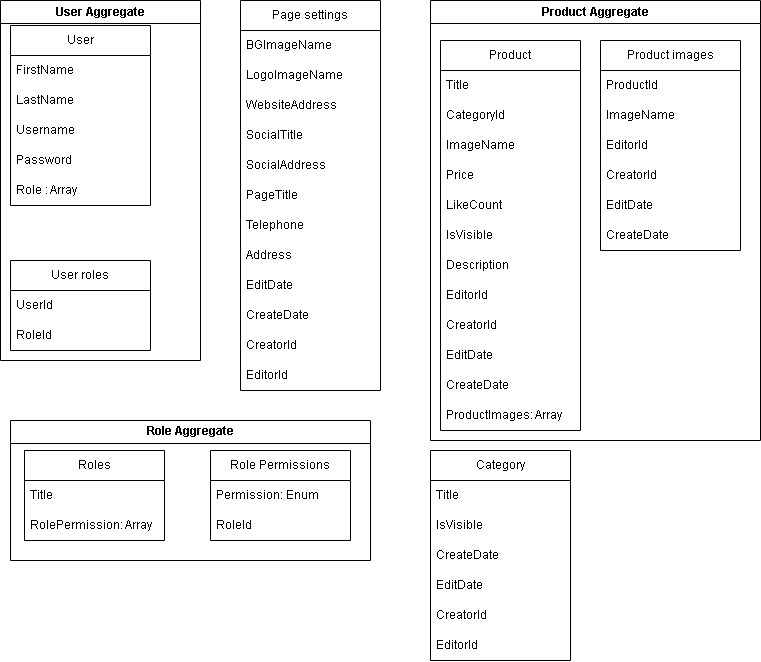

The diagram above was exported from draw.io. Its source (the exported page's mxGraphModel, read from the mxfile embedded in the PNG):
<mxGraphModel dx="980" dy="680" grid="1" gridSize="10" guides="1" tooltips="1" connect="1" arrows="1" fold="1" page="1" pageScale="1" pageWidth="827" pageHeight="1169" math="0" shadow="0">
  <root>
    <mxCell id="WIyWlLk6GJQsqaUBKTNV-0" />
    <mxCell id="WIyWlLk6GJQsqaUBKTNV-1" parent="WIyWlLk6GJQsqaUBKTNV-0" />
    <mxCell id="OFUmfAQ26m3KpiKykl-N-12" value="Category" style="swimlane;fontStyle=0;childLayout=stackLayout;horizontal=1;startSize=30;horizontalStack=0;resizeParent=1;resizeParentMax=0;resizeLast=0;collapsible=1;marginBottom=0;whiteSpace=wrap;html=1;" vertex="1" parent="WIyWlLk6GJQsqaUBKTNV-1">
      <mxGeometry x="450" y="830" width="140" height="210" as="geometry" />
    </mxCell>
    <mxCell id="OFUmfAQ26m3KpiKykl-N-13" value="Title" style="text;strokeColor=none;fillColor=none;align=left;verticalAlign=middle;spacingLeft=4;spacingRight=4;overflow=hidden;points=[[0,0.5],[1,0.5]];portConstraint=eastwest;rotatable=0;whiteSpace=wrap;html=1;" vertex="1" parent="OFUmfAQ26m3KpiKykl-N-12">
      <mxGeometry y="30" width="140" height="30" as="geometry" />
    </mxCell>
    <mxCell id="OFUmfAQ26m3KpiKykl-N-50" value="IsVisible" style="text;strokeColor=none;fillColor=none;align=left;verticalAlign=middle;spacingLeft=4;spacingRight=4;overflow=hidden;points=[[0,0.5],[1,0.5]];portConstraint=eastwest;rotatable=0;whiteSpace=wrap;html=1;" vertex="1" parent="OFUmfAQ26m3KpiKykl-N-12">
      <mxGeometry y="60" width="140" height="30" as="geometry" />
    </mxCell>
    <mxCell id="OFUmfAQ26m3KpiKykl-N-51" value="CreateDate" style="text;strokeColor=none;fillColor=none;align=left;verticalAlign=middle;spacingLeft=4;spacingRight=4;overflow=hidden;points=[[0,0.5],[1,0.5]];portConstraint=eastwest;rotatable=0;whiteSpace=wrap;html=1;" vertex="1" parent="OFUmfAQ26m3KpiKykl-N-12">
      <mxGeometry y="90" width="140" height="30" as="geometry" />
    </mxCell>
    <mxCell id="OFUmfAQ26m3KpiKykl-N-49" value="EditDate" style="text;strokeColor=none;fillColor=none;align=left;verticalAlign=middle;spacingLeft=4;spacingRight=4;overflow=hidden;points=[[0,0.5],[1,0.5]];portConstraint=eastwest;rotatable=0;whiteSpace=wrap;html=1;" vertex="1" parent="OFUmfAQ26m3KpiKykl-N-12">
      <mxGeometry y="120" width="140" height="30" as="geometry" />
    </mxCell>
    <mxCell id="OFUmfAQ26m3KpiKykl-N-52" value="CreatorId" style="text;strokeColor=none;fillColor=none;align=left;verticalAlign=middle;spacingLeft=4;spacingRight=4;overflow=hidden;points=[[0,0.5],[1,0.5]];portConstraint=eastwest;rotatable=0;whiteSpace=wrap;html=1;" vertex="1" parent="OFUmfAQ26m3KpiKykl-N-12">
      <mxGeometry y="150" width="140" height="30" as="geometry" />
    </mxCell>
    <mxCell id="OFUmfAQ26m3KpiKykl-N-14" value="EditorId" style="text;strokeColor=none;fillColor=none;align=left;verticalAlign=middle;spacingLeft=4;spacingRight=4;overflow=hidden;points=[[0,0.5],[1,0.5]];portConstraint=eastwest;rotatable=0;whiteSpace=wrap;html=1;" vertex="1" parent="OFUmfAQ26m3KpiKykl-N-12">
      <mxGeometry y="180" width="140" height="30" as="geometry" />
    </mxCell>
    <mxCell id="OFUmfAQ26m3KpiKykl-N-20" value="Page settings" style="swimlane;fontStyle=0;childLayout=stackLayout;horizontal=1;startSize=30;horizontalStack=0;resizeParent=1;resizeParentMax=0;resizeLast=0;collapsible=1;marginBottom=0;whiteSpace=wrap;html=1;" vertex="1" parent="WIyWlLk6GJQsqaUBKTNV-1">
      <mxGeometry x="260" y="380" width="140" height="390" as="geometry" />
    </mxCell>
    <mxCell id="OFUmfAQ26m3KpiKykl-N-21" value="BGImageName" style="text;strokeColor=none;fillColor=none;align=left;verticalAlign=middle;spacingLeft=4;spacingRight=4;overflow=hidden;points=[[0,0.5],[1,0.5]];portConstraint=eastwest;rotatable=0;whiteSpace=wrap;html=1;" vertex="1" parent="OFUmfAQ26m3KpiKykl-N-20">
      <mxGeometry y="30" width="140" height="30" as="geometry" />
    </mxCell>
    <mxCell id="OFUmfAQ26m3KpiKykl-N-22" value="LogoImageName" style="text;strokeColor=none;fillColor=none;align=left;verticalAlign=middle;spacingLeft=4;spacingRight=4;overflow=hidden;points=[[0,0.5],[1,0.5]];portConstraint=eastwest;rotatable=0;whiteSpace=wrap;html=1;" vertex="1" parent="OFUmfAQ26m3KpiKykl-N-20">
      <mxGeometry y="60" width="140" height="30" as="geometry" />
    </mxCell>
    <mxCell id="OFUmfAQ26m3KpiKykl-N-23" value="WebsiteAddress" style="text;strokeColor=none;fillColor=none;align=left;verticalAlign=middle;spacingLeft=4;spacingRight=4;overflow=hidden;points=[[0,0.5],[1,0.5]];portConstraint=eastwest;rotatable=0;whiteSpace=wrap;html=1;" vertex="1" parent="OFUmfAQ26m3KpiKykl-N-20">
      <mxGeometry y="90" width="140" height="30" as="geometry" />
    </mxCell>
    <mxCell id="OFUmfAQ26m3KpiKykl-N-41" value="SocialTitle" style="text;strokeColor=none;fillColor=none;align=left;verticalAlign=middle;spacingLeft=4;spacingRight=4;overflow=hidden;points=[[0,0.5],[1,0.5]];portConstraint=eastwest;rotatable=0;whiteSpace=wrap;html=1;" vertex="1" parent="OFUmfAQ26m3KpiKykl-N-20">
      <mxGeometry y="120" width="140" height="30" as="geometry" />
    </mxCell>
    <mxCell id="OFUmfAQ26m3KpiKykl-N-42" value="SocialAddress" style="text;strokeColor=none;fillColor=none;align=left;verticalAlign=middle;spacingLeft=4;spacingRight=4;overflow=hidden;points=[[0,0.5],[1,0.5]];portConstraint=eastwest;rotatable=0;whiteSpace=wrap;html=1;" vertex="1" parent="OFUmfAQ26m3KpiKykl-N-20">
      <mxGeometry y="150" width="140" height="30" as="geometry" />
    </mxCell>
    <mxCell id="OFUmfAQ26m3KpiKykl-N-45" value="PageTitle" style="text;strokeColor=none;fillColor=none;align=left;verticalAlign=middle;spacingLeft=4;spacingRight=4;overflow=hidden;points=[[0,0.5],[1,0.5]];portConstraint=eastwest;rotatable=0;whiteSpace=wrap;html=1;" vertex="1" parent="OFUmfAQ26m3KpiKykl-N-20">
      <mxGeometry y="180" width="140" height="30" as="geometry" />
    </mxCell>
    <mxCell id="OFUmfAQ26m3KpiKykl-N-44" value="Telephone" style="text;strokeColor=none;fillColor=none;align=left;verticalAlign=middle;spacingLeft=4;spacingRight=4;overflow=hidden;points=[[0,0.5],[1,0.5]];portConstraint=eastwest;rotatable=0;whiteSpace=wrap;html=1;" vertex="1" parent="OFUmfAQ26m3KpiKykl-N-20">
      <mxGeometry y="210" width="140" height="30" as="geometry" />
    </mxCell>
    <mxCell id="OFUmfAQ26m3KpiKykl-N-43" value="Address" style="text;strokeColor=none;fillColor=none;align=left;verticalAlign=middle;spacingLeft=4;spacingRight=4;overflow=hidden;points=[[0,0.5],[1,0.5]];portConstraint=eastwest;rotatable=0;whiteSpace=wrap;html=1;" vertex="1" parent="OFUmfAQ26m3KpiKykl-N-20">
      <mxGeometry y="240" width="140" height="30" as="geometry" />
    </mxCell>
    <mxCell id="OFUmfAQ26m3KpiKykl-N-54" value="EditDate" style="text;strokeColor=none;fillColor=none;align=left;verticalAlign=middle;spacingLeft=4;spacingRight=4;overflow=hidden;points=[[0,0.5],[1,0.5]];portConstraint=eastwest;rotatable=0;whiteSpace=wrap;html=1;" vertex="1" parent="OFUmfAQ26m3KpiKykl-N-20">
      <mxGeometry y="270" width="140" height="30" as="geometry" />
    </mxCell>
    <mxCell id="OFUmfAQ26m3KpiKykl-N-53" value="CreateDate" style="text;strokeColor=none;fillColor=none;align=left;verticalAlign=middle;spacingLeft=4;spacingRight=4;overflow=hidden;points=[[0,0.5],[1,0.5]];portConstraint=eastwest;rotatable=0;whiteSpace=wrap;html=1;" vertex="1" parent="OFUmfAQ26m3KpiKykl-N-20">
      <mxGeometry y="300" width="140" height="30" as="geometry" />
    </mxCell>
    <mxCell id="OFUmfAQ26m3KpiKykl-N-55" value="CreatorId" style="text;strokeColor=none;fillColor=none;align=left;verticalAlign=middle;spacingLeft=4;spacingRight=4;overflow=hidden;points=[[0,0.5],[1,0.5]];portConstraint=eastwest;rotatable=0;whiteSpace=wrap;html=1;" vertex="1" parent="OFUmfAQ26m3KpiKykl-N-20">
      <mxGeometry y="330" width="140" height="30" as="geometry" />
    </mxCell>
    <mxCell id="OFUmfAQ26m3KpiKykl-N-56" value="EditorId" style="text;strokeColor=none;fillColor=none;align=left;verticalAlign=middle;spacingLeft=4;spacingRight=4;overflow=hidden;points=[[0,0.5],[1,0.5]];portConstraint=eastwest;rotatable=0;whiteSpace=wrap;html=1;" vertex="1" parent="OFUmfAQ26m3KpiKykl-N-20">
      <mxGeometry y="360" width="140" height="30" as="geometry" />
    </mxCell>
    <mxCell id="OFUmfAQ26m3KpiKykl-N-32" value="User Aggregate" style="swimlane;whiteSpace=wrap;html=1;" vertex="1" parent="WIyWlLk6GJQsqaUBKTNV-1">
      <mxGeometry x="20" y="380" width="200" height="360" as="geometry" />
    </mxCell>
    <mxCell id="OFUmfAQ26m3KpiKykl-N-8" value="User" style="swimlane;fontStyle=0;childLayout=stackLayout;horizontal=1;startSize=30;horizontalStack=0;resizeParent=1;resizeParentMax=0;resizeLast=0;collapsible=1;marginBottom=0;whiteSpace=wrap;html=1;" vertex="1" parent="OFUmfAQ26m3KpiKykl-N-32">
      <mxGeometry x="10" y="25" width="140" height="180" as="geometry" />
    </mxCell>
    <mxCell id="OFUmfAQ26m3KpiKykl-N-9" value="FirstName" style="text;strokeColor=none;fillColor=none;align=left;verticalAlign=middle;spacingLeft=4;spacingRight=4;overflow=hidden;points=[[0,0.5],[1,0.5]];portConstraint=eastwest;rotatable=0;whiteSpace=wrap;html=1;" vertex="1" parent="OFUmfAQ26m3KpiKykl-N-8">
      <mxGeometry y="30" width="140" height="30" as="geometry" />
    </mxCell>
    <mxCell id="OFUmfAQ26m3KpiKykl-N-10" value="LastName" style="text;strokeColor=none;fillColor=none;align=left;verticalAlign=middle;spacingLeft=4;spacingRight=4;overflow=hidden;points=[[0,0.5],[1,0.5]];portConstraint=eastwest;rotatable=0;whiteSpace=wrap;html=1;" vertex="1" parent="OFUmfAQ26m3KpiKykl-N-8">
      <mxGeometry y="60" width="140" height="30" as="geometry" />
    </mxCell>
    <mxCell id="OFUmfAQ26m3KpiKykl-N-11" value="Username" style="text;strokeColor=none;fillColor=none;align=left;verticalAlign=middle;spacingLeft=4;spacingRight=4;overflow=hidden;points=[[0,0.5],[1,0.5]];portConstraint=eastwest;rotatable=0;whiteSpace=wrap;html=1;" vertex="1" parent="OFUmfAQ26m3KpiKykl-N-8">
      <mxGeometry y="90" width="140" height="30" as="geometry" />
    </mxCell>
    <mxCell id="OFUmfAQ26m3KpiKykl-N-66" value="Password" style="text;strokeColor=none;fillColor=none;align=left;verticalAlign=middle;spacingLeft=4;spacingRight=4;overflow=hidden;points=[[0,0.5],[1,0.5]];portConstraint=eastwest;rotatable=0;whiteSpace=wrap;html=1;" vertex="1" parent="OFUmfAQ26m3KpiKykl-N-8">
      <mxGeometry y="120" width="140" height="30" as="geometry" />
    </mxCell>
    <mxCell id="OFUmfAQ26m3KpiKykl-N-67" value="Role : Array" style="text;strokeColor=none;fillColor=none;align=left;verticalAlign=middle;spacingLeft=4;spacingRight=4;overflow=hidden;points=[[0,0.5],[1,0.5]];portConstraint=eastwest;rotatable=0;whiteSpace=wrap;html=1;" vertex="1" parent="OFUmfAQ26m3KpiKykl-N-8">
      <mxGeometry y="150" width="140" height="30" as="geometry" />
    </mxCell>
    <mxCell id="OFUmfAQ26m3KpiKykl-N-24" value="User roles" style="swimlane;fontStyle=0;childLayout=stackLayout;horizontal=1;startSize=30;horizontalStack=0;resizeParent=1;resizeParentMax=0;resizeLast=0;collapsible=1;marginBottom=0;whiteSpace=wrap;html=1;" vertex="1" parent="OFUmfAQ26m3KpiKykl-N-32">
      <mxGeometry x="10" y="260" width="140" height="90" as="geometry" />
    </mxCell>
    <mxCell id="OFUmfAQ26m3KpiKykl-N-25" value="UserId" style="text;strokeColor=none;fillColor=none;align=left;verticalAlign=middle;spacingLeft=4;spacingRight=4;overflow=hidden;points=[[0,0.5],[1,0.5]];portConstraint=eastwest;rotatable=0;whiteSpace=wrap;html=1;" vertex="1" parent="OFUmfAQ26m3KpiKykl-N-24">
      <mxGeometry y="30" width="140" height="30" as="geometry" />
    </mxCell>
    <mxCell id="OFUmfAQ26m3KpiKykl-N-26" value="RoleId" style="text;strokeColor=none;fillColor=none;align=left;verticalAlign=middle;spacingLeft=4;spacingRight=4;overflow=hidden;points=[[0,0.5],[1,0.5]];portConstraint=eastwest;rotatable=0;whiteSpace=wrap;html=1;" vertex="1" parent="OFUmfAQ26m3KpiKykl-N-24">
      <mxGeometry y="60" width="140" height="30" as="geometry" />
    </mxCell>
    <mxCell id="OFUmfAQ26m3KpiKykl-N-33" value="Product Aggregate" style="swimlane;whiteSpace=wrap;html=1;startSize=23;" vertex="1" parent="WIyWlLk6GJQsqaUBKTNV-1">
      <mxGeometry x="450" y="380" width="330" height="440" as="geometry" />
    </mxCell>
    <mxCell id="OFUmfAQ26m3KpiKykl-N-0" value="Product" style="swimlane;fontStyle=0;childLayout=stackLayout;horizontal=1;startSize=30;horizontalStack=0;resizeParent=1;resizeParentMax=0;resizeLast=0;collapsible=1;marginBottom=0;whiteSpace=wrap;html=1;" vertex="1" parent="OFUmfAQ26m3KpiKykl-N-33">
      <mxGeometry x="10" y="40" width="140" height="390" as="geometry" />
    </mxCell>
    <mxCell id="OFUmfAQ26m3KpiKykl-N-1" value="Title" style="text;strokeColor=none;fillColor=none;align=left;verticalAlign=middle;spacingLeft=4;spacingRight=4;overflow=hidden;points=[[0,0.5],[1,0.5]];portConstraint=eastwest;rotatable=0;whiteSpace=wrap;html=1;" vertex="1" parent="OFUmfAQ26m3KpiKykl-N-0">
      <mxGeometry y="30" width="140" height="30" as="geometry" />
    </mxCell>
    <mxCell id="OFUmfAQ26m3KpiKykl-N-65" value="CategoryId" style="text;strokeColor=none;fillColor=none;align=left;verticalAlign=middle;spacingLeft=4;spacingRight=4;overflow=hidden;points=[[0,0.5],[1,0.5]];portConstraint=eastwest;rotatable=0;whiteSpace=wrap;html=1;" vertex="1" parent="OFUmfAQ26m3KpiKykl-N-0">
      <mxGeometry y="60" width="140" height="30" as="geometry" />
    </mxCell>
    <mxCell id="OFUmfAQ26m3KpiKykl-N-2" value="ImageName" style="text;strokeColor=none;fillColor=none;align=left;verticalAlign=middle;spacingLeft=4;spacingRight=4;overflow=hidden;points=[[0,0.5],[1,0.5]];portConstraint=eastwest;rotatable=0;whiteSpace=wrap;html=1;" vertex="1" parent="OFUmfAQ26m3KpiKykl-N-0">
      <mxGeometry y="90" width="140" height="30" as="geometry" />
    </mxCell>
    <mxCell id="OFUmfAQ26m3KpiKykl-N-46" value="Price" style="text;strokeColor=none;fillColor=none;align=left;verticalAlign=middle;spacingLeft=4;spacingRight=4;overflow=hidden;points=[[0,0.5],[1,0.5]];portConstraint=eastwest;rotatable=0;whiteSpace=wrap;html=1;" vertex="1" parent="OFUmfAQ26m3KpiKykl-N-0">
      <mxGeometry y="120" width="140" height="30" as="geometry" />
    </mxCell>
    <mxCell id="OFUmfAQ26m3KpiKykl-N-3" value="LikeCount" style="text;strokeColor=none;fillColor=none;align=left;verticalAlign=middle;spacingLeft=4;spacingRight=4;overflow=hidden;points=[[0,0.5],[1,0.5]];portConstraint=eastwest;rotatable=0;whiteSpace=wrap;html=1;" vertex="1" parent="OFUmfAQ26m3KpiKykl-N-0">
      <mxGeometry y="150" width="140" height="30" as="geometry" />
    </mxCell>
    <mxCell id="OFUmfAQ26m3KpiKykl-N-47" value="IsVisible" style="text;strokeColor=none;fillColor=none;align=left;verticalAlign=middle;spacingLeft=4;spacingRight=4;overflow=hidden;points=[[0,0.5],[1,0.5]];portConstraint=eastwest;rotatable=0;whiteSpace=wrap;html=1;" vertex="1" parent="OFUmfAQ26m3KpiKykl-N-0">
      <mxGeometry y="180" width="140" height="30" as="geometry" />
    </mxCell>
    <mxCell id="OFUmfAQ26m3KpiKykl-N-68" value="Description" style="text;strokeColor=none;fillColor=none;align=left;verticalAlign=middle;spacingLeft=4;spacingRight=4;overflow=hidden;points=[[0,0.5],[1,0.5]];portConstraint=eastwest;rotatable=0;whiteSpace=wrap;html=1;" vertex="1" parent="OFUmfAQ26m3KpiKykl-N-0">
      <mxGeometry y="210" width="140" height="30" as="geometry" />
    </mxCell>
    <mxCell id="OFUmfAQ26m3KpiKykl-N-60" value="EditorId" style="text;strokeColor=none;fillColor=none;align=left;verticalAlign=middle;spacingLeft=4;spacingRight=4;overflow=hidden;points=[[0,0.5],[1,0.5]];portConstraint=eastwest;rotatable=0;whiteSpace=wrap;html=1;" vertex="1" parent="OFUmfAQ26m3KpiKykl-N-0">
      <mxGeometry y="240" width="140" height="30" as="geometry" />
    </mxCell>
    <mxCell id="OFUmfAQ26m3KpiKykl-N-59" value="CreatorId" style="text;strokeColor=none;fillColor=none;align=left;verticalAlign=middle;spacingLeft=4;spacingRight=4;overflow=hidden;points=[[0,0.5],[1,0.5]];portConstraint=eastwest;rotatable=0;whiteSpace=wrap;html=1;" vertex="1" parent="OFUmfAQ26m3KpiKykl-N-0">
      <mxGeometry y="270" width="140" height="30" as="geometry" />
    </mxCell>
    <mxCell id="OFUmfAQ26m3KpiKykl-N-58" value="EditDate" style="text;strokeColor=none;fillColor=none;align=left;verticalAlign=middle;spacingLeft=4;spacingRight=4;overflow=hidden;points=[[0,0.5],[1,0.5]];portConstraint=eastwest;rotatable=0;whiteSpace=wrap;html=1;" vertex="1" parent="OFUmfAQ26m3KpiKykl-N-0">
      <mxGeometry y="300" width="140" height="30" as="geometry" />
    </mxCell>
    <mxCell id="OFUmfAQ26m3KpiKykl-N-57" value="CreateDate" style="text;strokeColor=none;fillColor=none;align=left;verticalAlign=middle;spacingLeft=4;spacingRight=4;overflow=hidden;points=[[0,0.5],[1,0.5]];portConstraint=eastwest;rotatable=0;whiteSpace=wrap;html=1;" vertex="1" parent="OFUmfAQ26m3KpiKykl-N-0">
      <mxGeometry y="330" width="140" height="30" as="geometry" />
    </mxCell>
    <mxCell id="OFUmfAQ26m3KpiKykl-N-48" value="ProductImages: Array" style="text;strokeColor=none;fillColor=none;align=left;verticalAlign=middle;spacingLeft=4;spacingRight=4;overflow=hidden;points=[[0,0.5],[1,0.5]];portConstraint=eastwest;rotatable=0;whiteSpace=wrap;html=1;" vertex="1" parent="OFUmfAQ26m3KpiKykl-N-0">
      <mxGeometry y="360" width="140" height="30" as="geometry" />
    </mxCell>
    <mxCell id="OFUmfAQ26m3KpiKykl-N-4" value="Product images" style="swimlane;fontStyle=0;childLayout=stackLayout;horizontal=1;startSize=30;horizontalStack=0;resizeParent=1;resizeParentMax=0;resizeLast=0;collapsible=1;marginBottom=0;whiteSpace=wrap;html=1;" vertex="1" parent="OFUmfAQ26m3KpiKykl-N-33">
      <mxGeometry x="170" y="40" width="140" height="210" as="geometry" />
    </mxCell>
    <mxCell id="OFUmfAQ26m3KpiKykl-N-5" value="ProductId" style="text;strokeColor=none;fillColor=none;align=left;verticalAlign=middle;spacingLeft=4;spacingRight=4;overflow=hidden;points=[[0,0.5],[1,0.5]];portConstraint=eastwest;rotatable=0;whiteSpace=wrap;html=1;" vertex="1" parent="OFUmfAQ26m3KpiKykl-N-4">
      <mxGeometry y="30" width="140" height="30" as="geometry" />
    </mxCell>
    <mxCell id="OFUmfAQ26m3KpiKykl-N-6" value="ImageName" style="text;strokeColor=none;fillColor=none;align=left;verticalAlign=middle;spacingLeft=4;spacingRight=4;overflow=hidden;points=[[0,0.5],[1,0.5]];portConstraint=eastwest;rotatable=0;whiteSpace=wrap;html=1;" vertex="1" parent="OFUmfAQ26m3KpiKykl-N-4">
      <mxGeometry y="60" width="140" height="30" as="geometry" />
    </mxCell>
    <mxCell id="OFUmfAQ26m3KpiKykl-N-64" value="EditorId" style="text;strokeColor=none;fillColor=none;align=left;verticalAlign=middle;spacingLeft=4;spacingRight=4;overflow=hidden;points=[[0,0.5],[1,0.5]];portConstraint=eastwest;rotatable=0;whiteSpace=wrap;html=1;" vertex="1" parent="OFUmfAQ26m3KpiKykl-N-4">
      <mxGeometry y="90" width="140" height="30" as="geometry" />
    </mxCell>
    <mxCell id="OFUmfAQ26m3KpiKykl-N-63" value="CreatorId" style="text;strokeColor=none;fillColor=none;align=left;verticalAlign=middle;spacingLeft=4;spacingRight=4;overflow=hidden;points=[[0,0.5],[1,0.5]];portConstraint=eastwest;rotatable=0;whiteSpace=wrap;html=1;" vertex="1" parent="OFUmfAQ26m3KpiKykl-N-4">
      <mxGeometry y="120" width="140" height="30" as="geometry" />
    </mxCell>
    <mxCell id="OFUmfAQ26m3KpiKykl-N-62" value="EditDate" style="text;strokeColor=none;fillColor=none;align=left;verticalAlign=middle;spacingLeft=4;spacingRight=4;overflow=hidden;points=[[0,0.5],[1,0.5]];portConstraint=eastwest;rotatable=0;whiteSpace=wrap;html=1;" vertex="1" parent="OFUmfAQ26m3KpiKykl-N-4">
      <mxGeometry y="150" width="140" height="30" as="geometry" />
    </mxCell>
    <mxCell id="OFUmfAQ26m3KpiKykl-N-61" value="CreateDate" style="text;strokeColor=none;fillColor=none;align=left;verticalAlign=middle;spacingLeft=4;spacingRight=4;overflow=hidden;points=[[0,0.5],[1,0.5]];portConstraint=eastwest;rotatable=0;whiteSpace=wrap;html=1;" vertex="1" parent="OFUmfAQ26m3KpiKykl-N-4">
      <mxGeometry y="180" width="140" height="30" as="geometry" />
    </mxCell>
    <mxCell id="OFUmfAQ26m3KpiKykl-N-40" value="Role Aggregate" style="swimlane;whiteSpace=wrap;html=1;" vertex="1" parent="WIyWlLk6GJQsqaUBKTNV-1">
      <mxGeometry x="30" y="800" width="360" height="140" as="geometry" />
    </mxCell>
    <mxCell id="OFUmfAQ26m3KpiKykl-N-36" value="Role Permissions" style="swimlane;fontStyle=0;childLayout=stackLayout;horizontal=1;startSize=30;horizontalStack=0;resizeParent=1;resizeParentMax=0;resizeLast=0;collapsible=1;marginBottom=0;whiteSpace=wrap;html=1;" vertex="1" parent="OFUmfAQ26m3KpiKykl-N-40">
      <mxGeometry x="200" y="30" width="140" height="90" as="geometry" />
    </mxCell>
    <mxCell id="OFUmfAQ26m3KpiKykl-N-37" value="Permission: Enum" style="text;strokeColor=none;fillColor=none;align=left;verticalAlign=middle;spacingLeft=4;spacingRight=4;overflow=hidden;points=[[0,0.5],[1,0.5]];portConstraint=eastwest;rotatable=0;whiteSpace=wrap;html=1;" vertex="1" parent="OFUmfAQ26m3KpiKykl-N-36">
      <mxGeometry y="30" width="140" height="30" as="geometry" />
    </mxCell>
    <mxCell id="OFUmfAQ26m3KpiKykl-N-38" value="RoleId" style="text;strokeColor=none;fillColor=none;align=left;verticalAlign=middle;spacingLeft=4;spacingRight=4;overflow=hidden;points=[[0,0.5],[1,0.5]];portConstraint=eastwest;rotatable=0;whiteSpace=wrap;html=1;" vertex="1" parent="OFUmfAQ26m3KpiKykl-N-36">
      <mxGeometry y="60" width="140" height="30" as="geometry" />
    </mxCell>
    <mxCell id="OFUmfAQ26m3KpiKykl-N-28" value="Roles" style="swimlane;fontStyle=0;childLayout=stackLayout;horizontal=1;startSize=30;horizontalStack=0;resizeParent=1;resizeParentMax=0;resizeLast=0;collapsible=1;marginBottom=0;whiteSpace=wrap;html=1;" vertex="1" parent="OFUmfAQ26m3KpiKykl-N-40">
      <mxGeometry x="14" y="30" width="140" height="90" as="geometry" />
    </mxCell>
    <mxCell id="OFUmfAQ26m3KpiKykl-N-29" value="Title" style="text;strokeColor=none;fillColor=none;align=left;verticalAlign=middle;spacingLeft=4;spacingRight=4;overflow=hidden;points=[[0,0.5],[1,0.5]];portConstraint=eastwest;rotatable=0;whiteSpace=wrap;html=1;" vertex="1" parent="OFUmfAQ26m3KpiKykl-N-28">
      <mxGeometry y="30" width="140" height="30" as="geometry" />
    </mxCell>
    <mxCell id="OFUmfAQ26m3KpiKykl-N-30" value="RolePermission: Array" style="text;strokeColor=none;fillColor=none;align=left;verticalAlign=middle;spacingLeft=4;spacingRight=4;overflow=hidden;points=[[0,0.5],[1,0.5]];portConstraint=eastwest;rotatable=0;whiteSpace=wrap;html=1;" vertex="1" parent="OFUmfAQ26m3KpiKykl-N-28">
      <mxGeometry y="60" width="140" height="30" as="geometry" />
    </mxCell>
  </root>
</mxGraphModel>